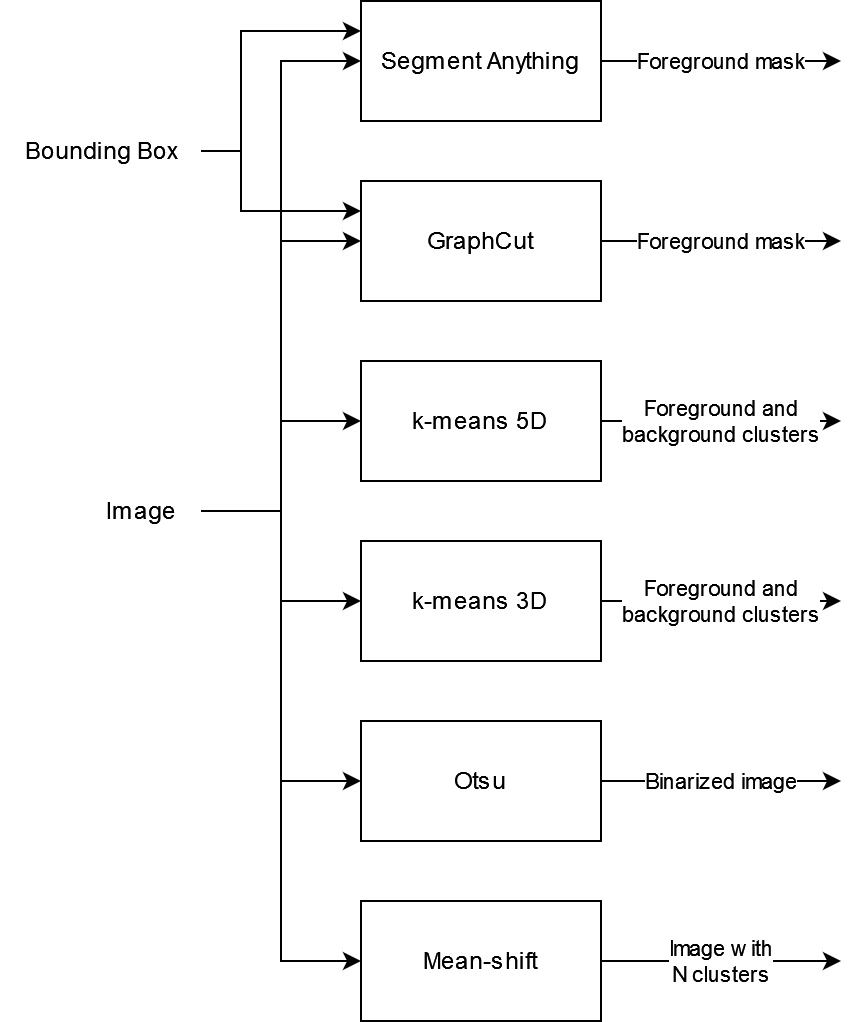

The diagram above was exported from draw.io. Its source (the exported page's mxGraphModel, read from the mxfile embedded in the PNG):
<mxGraphModel dx="1290" dy="576" grid="1" gridSize="10" guides="1" tooltips="1" connect="1" arrows="1" fold="1" page="1" pageScale="1" pageWidth="850" pageHeight="1100" math="0" shadow="0">
  <root>
    <mxCell id="0" />
    <mxCell id="1" parent="0" />
    <mxCell id="p67smQwd0yR-vFmaDxj7-20" value="Foreground mask" style="edgeStyle=orthogonalEdgeStyle;rounded=0;orthogonalLoop=1;jettySize=auto;html=1;exitX=1;exitY=0.5;exitDx=0;exitDy=0;" parent="1" source="p67smQwd0yR-vFmaDxj7-1" edge="1">
      <mxGeometry relative="1" as="geometry">
        <mxPoint x="560" y="130" as="targetPoint" />
      </mxGeometry>
    </mxCell>
    <mxCell id="p67smQwd0yR-vFmaDxj7-1" value="Segment Anything" style="rounded=0;whiteSpace=wrap;html=1;" parent="1" vertex="1">
      <mxGeometry x="320" y="100" width="120" height="60" as="geometry" />
    </mxCell>
    <mxCell id="p67smQwd0yR-vFmaDxj7-21" value="Foreground mask" style="edgeStyle=orthogonalEdgeStyle;rounded=0;orthogonalLoop=1;jettySize=auto;html=1;exitX=1;exitY=0.5;exitDx=0;exitDy=0;" parent="1" source="p67smQwd0yR-vFmaDxj7-2" edge="1">
      <mxGeometry relative="1" as="geometry">
        <mxPoint x="560" y="220" as="targetPoint" />
      </mxGeometry>
    </mxCell>
    <mxCell id="p67smQwd0yR-vFmaDxj7-2" value="GraphCut" style="rounded=0;whiteSpace=wrap;html=1;" parent="1" vertex="1">
      <mxGeometry x="320" y="190" width="120" height="60" as="geometry" />
    </mxCell>
    <mxCell id="p67smQwd0yR-vFmaDxj7-22" value="&lt;div&gt;Foreground and &lt;br&gt;&lt;/div&gt;&lt;div&gt;background clusters&lt;/div&gt;" style="edgeStyle=orthogonalEdgeStyle;rounded=0;orthogonalLoop=1;jettySize=auto;html=1;exitX=1;exitY=0.5;exitDx=0;exitDy=0;" parent="1" source="p67smQwd0yR-vFmaDxj7-3" edge="1">
      <mxGeometry relative="1" as="geometry">
        <mxPoint x="560" y="310" as="targetPoint" />
      </mxGeometry>
    </mxCell>
    <mxCell id="p67smQwd0yR-vFmaDxj7-3" value="k-means 5D" style="rounded=0;whiteSpace=wrap;html=1;" parent="1" vertex="1">
      <mxGeometry x="320" y="280" width="120" height="60" as="geometry" />
    </mxCell>
    <mxCell id="p67smQwd0yR-vFmaDxj7-23" value="&lt;div&gt;Foreground and&lt;/div&gt;&lt;div&gt;background clusters&lt;br&gt;&lt;/div&gt;" style="edgeStyle=orthogonalEdgeStyle;rounded=0;orthogonalLoop=1;jettySize=auto;html=1;exitX=1;exitY=0.5;exitDx=0;exitDy=0;" parent="1" source="p67smQwd0yR-vFmaDxj7-5" edge="1">
      <mxGeometry relative="1" as="geometry">
        <mxPoint x="560" y="400" as="targetPoint" />
      </mxGeometry>
    </mxCell>
    <mxCell id="p67smQwd0yR-vFmaDxj7-5" value="&lt;div&gt;k-means 3D&lt;/div&gt;" style="rounded=0;whiteSpace=wrap;html=1;" parent="1" vertex="1">
      <mxGeometry x="320" y="370" width="120" height="60" as="geometry" />
    </mxCell>
    <mxCell id="p67smQwd0yR-vFmaDxj7-24" value="Binarized image" style="edgeStyle=orthogonalEdgeStyle;rounded=0;orthogonalLoop=1;jettySize=auto;html=1;exitX=1;exitY=0.5;exitDx=0;exitDy=0;" parent="1" source="p67smQwd0yR-vFmaDxj7-6" edge="1">
      <mxGeometry relative="1" as="geometry">
        <mxPoint x="560" y="490" as="targetPoint" />
      </mxGeometry>
    </mxCell>
    <mxCell id="p67smQwd0yR-vFmaDxj7-6" value="Otsu" style="rounded=0;whiteSpace=wrap;html=1;" parent="1" vertex="1">
      <mxGeometry x="320" y="460" width="120" height="60" as="geometry" />
    </mxCell>
    <mxCell id="p67smQwd0yR-vFmaDxj7-25" value="&lt;div&gt;Image with&lt;/div&gt;&lt;div&gt;N clusters&lt;br&gt;&lt;/div&gt;" style="edgeStyle=orthogonalEdgeStyle;rounded=0;orthogonalLoop=1;jettySize=auto;html=1;exitX=1;exitY=0.5;exitDx=0;exitDy=0;" parent="1" source="p67smQwd0yR-vFmaDxj7-7" edge="1">
      <mxGeometry relative="1" as="geometry">
        <mxPoint x="560" y="580" as="targetPoint" />
      </mxGeometry>
    </mxCell>
    <mxCell id="p67smQwd0yR-vFmaDxj7-7" value="Mean-shift" style="rounded=0;whiteSpace=wrap;html=1;" parent="1" vertex="1">
      <mxGeometry x="320" y="550" width="120" height="60" as="geometry" />
    </mxCell>
    <mxCell id="p67smQwd0yR-vFmaDxj7-11" style="edgeStyle=orthogonalEdgeStyle;rounded=0;orthogonalLoop=1;jettySize=auto;html=1;entryX=0;entryY=0.25;entryDx=0;entryDy=0;" parent="1" source="p67smQwd0yR-vFmaDxj7-8" target="p67smQwd0yR-vFmaDxj7-2" edge="1">
      <mxGeometry relative="1" as="geometry">
        <Array as="points">
          <mxPoint x="260" y="175" />
          <mxPoint x="260" y="205" />
        </Array>
      </mxGeometry>
    </mxCell>
    <mxCell id="p67smQwd0yR-vFmaDxj7-12" style="edgeStyle=orthogonalEdgeStyle;rounded=0;orthogonalLoop=1;jettySize=auto;html=1;entryX=0;entryY=0.25;entryDx=0;entryDy=0;" parent="1" source="p67smQwd0yR-vFmaDxj7-8" target="p67smQwd0yR-vFmaDxj7-1" edge="1">
      <mxGeometry relative="1" as="geometry">
        <Array as="points">
          <mxPoint x="260" y="175" />
          <mxPoint x="260" y="115" />
        </Array>
      </mxGeometry>
    </mxCell>
    <mxCell id="p67smQwd0yR-vFmaDxj7-8" value="&lt;div&gt;Bounding Box&lt;/div&gt;" style="text;html=1;align=center;verticalAlign=middle;resizable=0;points=[];autosize=1;strokeColor=none;fillColor=none;" parent="1" vertex="1">
      <mxGeometry x="140" y="160" width="100" height="30" as="geometry" />
    </mxCell>
    <mxCell id="p67smQwd0yR-vFmaDxj7-13" style="edgeStyle=orthogonalEdgeStyle;rounded=0;orthogonalLoop=1;jettySize=auto;html=1;entryX=0;entryY=0.5;entryDx=0;entryDy=0;" parent="1" source="p67smQwd0yR-vFmaDxj7-9" target="p67smQwd0yR-vFmaDxj7-1" edge="1">
      <mxGeometry relative="1" as="geometry">
        <Array as="points">
          <mxPoint x="280" y="355" />
          <mxPoint x="280" y="130" />
        </Array>
      </mxGeometry>
    </mxCell>
    <mxCell id="p67smQwd0yR-vFmaDxj7-14" style="edgeStyle=orthogonalEdgeStyle;rounded=0;orthogonalLoop=1;jettySize=auto;html=1;entryX=0;entryY=0.5;entryDx=0;entryDy=0;" parent="1" source="p67smQwd0yR-vFmaDxj7-9" target="p67smQwd0yR-vFmaDxj7-2" edge="1">
      <mxGeometry relative="1" as="geometry">
        <Array as="points">
          <mxPoint x="280" y="355" />
          <mxPoint x="280" y="220" />
        </Array>
      </mxGeometry>
    </mxCell>
    <mxCell id="p67smQwd0yR-vFmaDxj7-15" style="edgeStyle=orthogonalEdgeStyle;rounded=0;orthogonalLoop=1;jettySize=auto;html=1;entryX=0;entryY=0.5;entryDx=0;entryDy=0;" parent="1" source="p67smQwd0yR-vFmaDxj7-9" target="p67smQwd0yR-vFmaDxj7-3" edge="1">
      <mxGeometry relative="1" as="geometry">
        <Array as="points">
          <mxPoint x="280" y="355" />
          <mxPoint x="280" y="310" />
        </Array>
      </mxGeometry>
    </mxCell>
    <mxCell id="p67smQwd0yR-vFmaDxj7-16" style="edgeStyle=orthogonalEdgeStyle;rounded=0;orthogonalLoop=1;jettySize=auto;html=1;entryX=0;entryY=0.5;entryDx=0;entryDy=0;" parent="1" source="p67smQwd0yR-vFmaDxj7-9" target="p67smQwd0yR-vFmaDxj7-5" edge="1">
      <mxGeometry relative="1" as="geometry">
        <Array as="points">
          <mxPoint x="280" y="355" />
          <mxPoint x="280" y="400" />
        </Array>
      </mxGeometry>
    </mxCell>
    <mxCell id="p67smQwd0yR-vFmaDxj7-17" style="edgeStyle=orthogonalEdgeStyle;rounded=0;orthogonalLoop=1;jettySize=auto;html=1;entryX=0;entryY=0.5;entryDx=0;entryDy=0;" parent="1" source="p67smQwd0yR-vFmaDxj7-9" target="p67smQwd0yR-vFmaDxj7-6" edge="1">
      <mxGeometry relative="1" as="geometry">
        <Array as="points">
          <mxPoint x="280" y="355" />
          <mxPoint x="280" y="490" />
        </Array>
      </mxGeometry>
    </mxCell>
    <mxCell id="p67smQwd0yR-vFmaDxj7-18" style="edgeStyle=orthogonalEdgeStyle;rounded=0;orthogonalLoop=1;jettySize=auto;html=1;entryX=0;entryY=0.5;entryDx=0;entryDy=0;" parent="1" source="p67smQwd0yR-vFmaDxj7-9" target="p67smQwd0yR-vFmaDxj7-7" edge="1">
      <mxGeometry relative="1" as="geometry">
        <Array as="points">
          <mxPoint x="280" y="355" />
          <mxPoint x="280" y="580" />
        </Array>
      </mxGeometry>
    </mxCell>
    <mxCell id="p67smQwd0yR-vFmaDxj7-9" value="&lt;div&gt;Image&lt;/div&gt;" style="text;html=1;align=center;verticalAlign=middle;resizable=0;points=[];autosize=1;strokeColor=none;fillColor=none;" parent="1" vertex="1">
      <mxGeometry x="180" y="340" width="60" height="30" as="geometry" />
    </mxCell>
  </root>
</mxGraphModel>